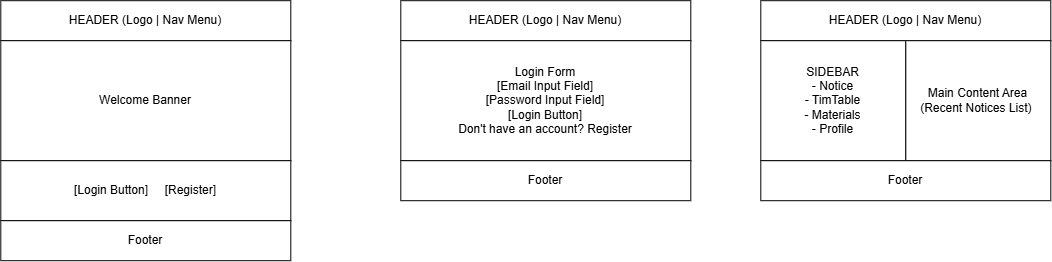

The diagram above was exported from draw.io. Its source (the exported page's mxGraphModel, read from the mxfile embedded in the PNG):
<mxGraphModel dx="1202" dy="664" grid="1" gridSize="10" guides="1" tooltips="1" connect="1" arrows="1" fold="1" page="1" pageScale="1" pageWidth="850" pageHeight="1100" math="0" shadow="0">
  <root>
    <mxCell id="0" />
    <mxCell id="1" parent="0" />
    <mxCell id="hZ-Q1Qu4UbIjQTd1p8ha-3" parent="1" style="whiteSpace=wrap;html=1;" value="HEADER (Logo | Nav Menu)" vertex="1">
      <mxGeometry height="40" width="290" x="160" y="40" as="geometry" />
    </mxCell>
    <mxCell id="hZ-Q1Qu4UbIjQTd1p8ha-4" parent="1" style="whiteSpace=wrap;html=1;" value="Welcome Banner" vertex="1">
      <mxGeometry height="120" width="290" x="160" y="80" as="geometry" />
    </mxCell>
    <mxCell id="hZ-Q1Qu4UbIjQTd1p8ha-5" parent="1" style="whiteSpace=wrap;html=1;" value="[Login Button]&amp;nbsp; &amp;nbsp; &amp;nbsp;[Register]" vertex="1">
      <mxGeometry height="60" width="290" x="160" y="200" as="geometry" />
    </mxCell>
    <mxCell id="hZ-Q1Qu4UbIjQTd1p8ha-6" parent="1" style="whiteSpace=wrap;html=1;" value="Footer" vertex="1">
      <mxGeometry height="40" width="290" x="160" y="260" as="geometry" />
    </mxCell>
    <mxCell id="hZ-Q1Qu4UbIjQTd1p8ha-8" parent="1" style="whiteSpace=wrap;html=1;" value="HEADER (Logo | Nav Menu)" vertex="1">
      <mxGeometry height="40" width="290" x="560" y="40" as="geometry" />
    </mxCell>
    <mxCell id="hZ-Q1Qu4UbIjQTd1p8ha-9" parent="1" style="whiteSpace=wrap;html=1;" value="Login Form&lt;div&gt;[Email Input Field]&lt;/div&gt;&lt;div&gt;[Password Input Field]&lt;/div&gt;&lt;div&gt;[Login Button]&lt;/div&gt;&lt;div&gt;Don't have an account? Register&lt;/div&gt;" vertex="1">
      <mxGeometry height="120" width="290" x="560" y="80" as="geometry" />
    </mxCell>
    <mxCell id="hZ-Q1Qu4UbIjQTd1p8ha-10" parent="1" style="whiteSpace=wrap;html=1;" value="Footer" vertex="1">
      <mxGeometry height="40" width="290" x="560" y="200" as="geometry" />
    </mxCell>
    <mxCell id="hZ-Q1Qu4UbIjQTd1p8ha-12" parent="1" style="whiteSpace=wrap;html=1;" value="HEADER (Logo | Nav Menu)" vertex="1">
      <mxGeometry height="40" width="290" x="920" y="40" as="geometry" />
    </mxCell>
    <mxCell id="hZ-Q1Qu4UbIjQTd1p8ha-13" parent="1" style="whiteSpace=wrap;html=1;align=center;" value="SIDEBAR&lt;div&gt;- Notice&lt;/div&gt;&lt;div&gt;- TimTable&lt;/div&gt;&lt;div&gt;- Materials&lt;/div&gt;&lt;div&gt;- Profile&lt;/div&gt;" vertex="1">
      <mxGeometry height="120" width="145" x="920" y="80" as="geometry" />
    </mxCell>
    <mxCell id="hZ-Q1Qu4UbIjQTd1p8ha-16" parent="1" style="whiteSpace=wrap;html=1;" value="Main Content Area&lt;div&gt;(Recent Notices List)&amp;nbsp;&lt;/div&gt;" vertex="1">
      <mxGeometry height="120" width="145" x="1065" y="80" as="geometry" />
    </mxCell>
    <mxCell id="hZ-Q1Qu4UbIjQTd1p8ha-17" parent="1" style="whiteSpace=wrap;html=1;" value="Footer" vertex="1">
      <mxGeometry height="40" width="290" x="920" y="200" as="geometry" />
    </mxCell>
  </root>
</mxGraphModel>